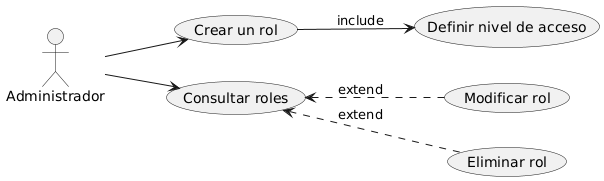

The diagram above was rendered by PlantUML. Its source (embedded in the PNG):
@startuml
left to right direction

actor Administrador as adm

usecase "Crear un rol" as C1
usecase "Consultar roles" as CR
usecase "Definir nivel de acceso" as DNA
usecase "Modificar rol" as MR
usecase "Eliminar rol" as ER

adm --> (C1)
(C1) --> (DNA): include
adm --> (CR)
(CR) <.. (MR):extend
(CR) <..(ER):extend
@enduml